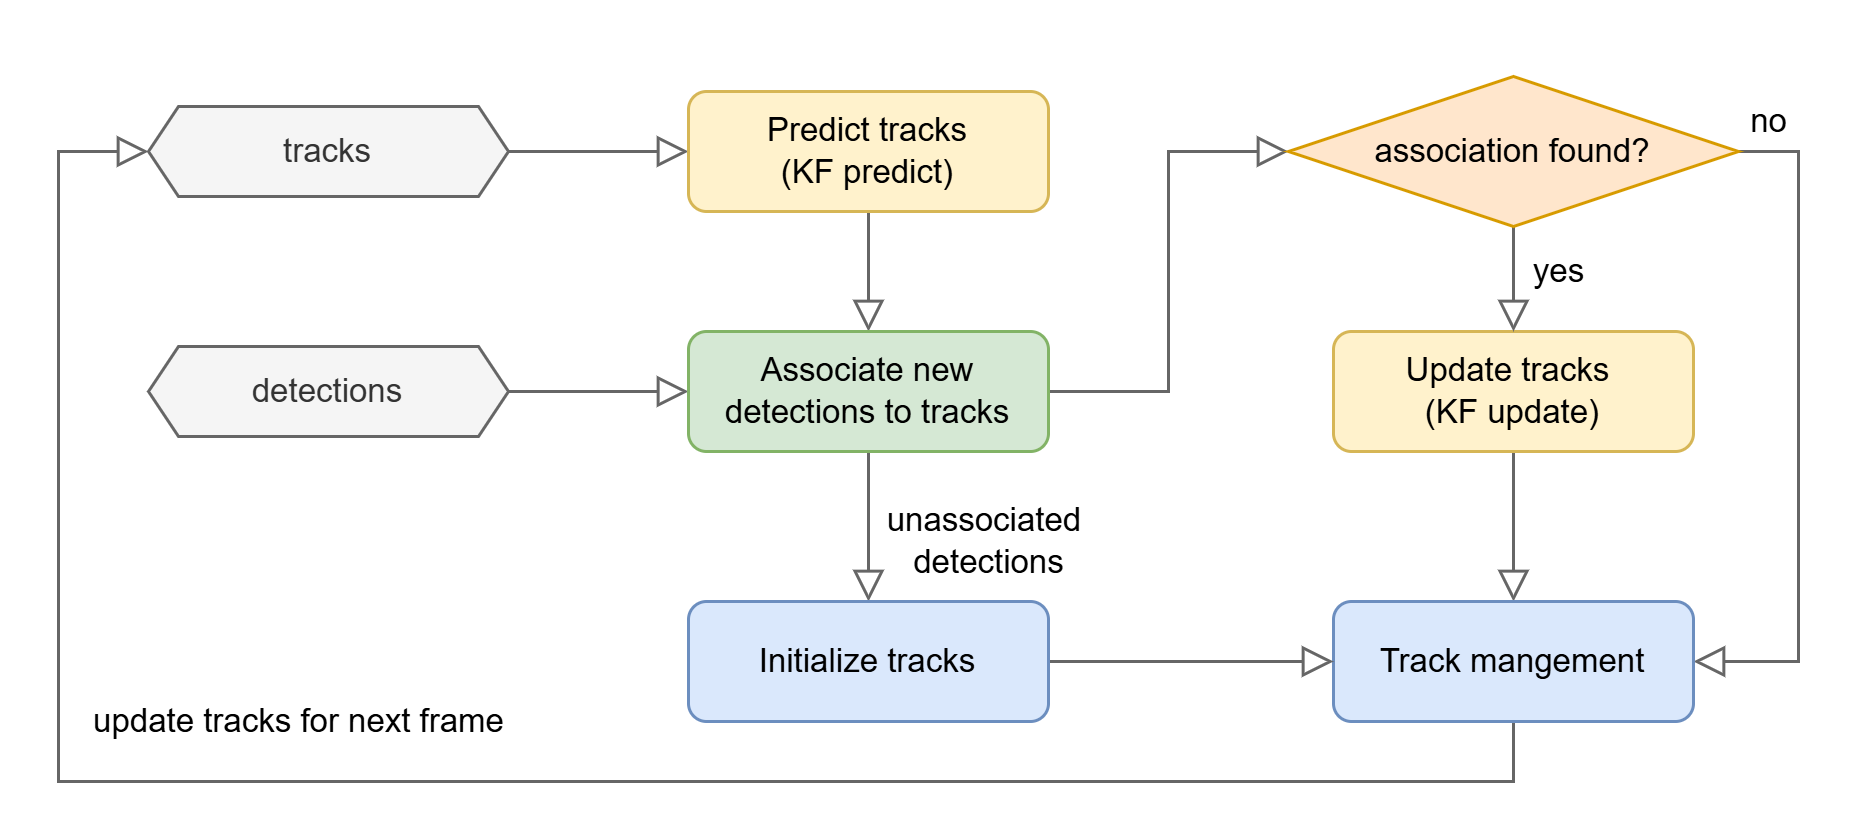

The diagram above was exported from draw.io. Its source (the exported page's mxGraphModel, read from the mxfile embedded in the PNG):
<mxGraphModel dx="1812" dy="580" grid="1" gridSize="10" guides="1" tooltips="1" connect="1" arrows="1" fold="1" page="1" pageScale="1" pageWidth="827" pageHeight="1169" math="0" shadow="0">
  <root>
    <mxCell id="0" />
    <mxCell id="1" parent="0" />
    <mxCell id="2" value="" style="rounded=0;whiteSpace=wrap;html=1;strokeColor=none;" vertex="1" parent="1">
      <mxGeometry x="-130" y="120" width="620" height="280" as="geometry" />
    </mxCell>
    <mxCell id="3" style="edgeStyle=orthogonalEdgeStyle;shape=connector;rounded=0;orthogonalLoop=1;jettySize=auto;html=1;exitX=1;exitY=0.5;exitDx=0;exitDy=0;shadow=0;strokeColor=#666666;strokeWidth=1;align=center;verticalAlign=middle;fontFamily=Helvetica;fontSize=11;fontColor=default;labelBackgroundColor=none;endArrow=block;endFill=0;endSize=8;fillColor=#f5f5f5;" edge="1" source="4" target="11" parent="1">
      <mxGeometry relative="1" as="geometry" />
    </mxCell>
    <mxCell id="4" value="detections" style="shape=hexagon;perimeter=hexagonPerimeter2;whiteSpace=wrap;html=1;fixedSize=1;fontFamily=Helvetica;fontSize=11;fontColor=#333333;labelBackgroundColor=none;size=10;fillColor=#f5f5f5;strokeColor=#666666;" vertex="1" parent="1">
      <mxGeometry x="-80" y="235" width="120" height="30" as="geometry" />
    </mxCell>
    <mxCell id="5" style="edgeStyle=orthogonalEdgeStyle;shape=connector;rounded=0;orthogonalLoop=1;jettySize=auto;html=1;exitX=1;exitY=0.5;exitDx=0;exitDy=0;shadow=0;strokeColor=#666666;strokeWidth=1;align=center;verticalAlign=middle;fontFamily=Helvetica;fontSize=11;fontColor=default;labelBackgroundColor=none;endArrow=block;endFill=0;endSize=8;fillColor=#f5f5f5;" edge="1" source="6" target="8" parent="1">
      <mxGeometry relative="1" as="geometry" />
    </mxCell>
    <mxCell id="6" value="tracks" style="shape=hexagon;perimeter=hexagonPerimeter2;whiteSpace=wrap;html=1;fixedSize=1;fontFamily=Helvetica;fontSize=11;fontColor=#333333;labelBackgroundColor=none;size=10;fillColor=#f5f5f5;strokeColor=#666666;" vertex="1" parent="1">
      <mxGeometry x="-80" y="155" width="120" height="30" as="geometry" />
    </mxCell>
    <mxCell id="7" style="edgeStyle=orthogonalEdgeStyle;shape=connector;rounded=0;orthogonalLoop=1;jettySize=auto;html=1;exitX=0.5;exitY=1;exitDx=0;exitDy=0;entryX=0.5;entryY=0;entryDx=0;entryDy=0;shadow=0;strokeColor=#666666;strokeWidth=1;align=center;verticalAlign=middle;fontFamily=Helvetica;fontSize=11;fontColor=default;labelBackgroundColor=none;endArrow=block;endFill=0;endSize=8;fillColor=#f5f5f5;" edge="1" source="8" target="11" parent="1">
      <mxGeometry relative="1" as="geometry" />
    </mxCell>
    <mxCell id="8" value="Predict tracks&lt;div&gt;(KF predict)&lt;/div&gt;" style="rounded=1;whiteSpace=wrap;html=1;fontSize=11;glass=0;strokeWidth=1;shadow=0;fillColor=#fff2cc;strokeColor=#d6b656;" vertex="1" parent="1">
      <mxGeometry x="100" y="150" width="120" height="40" as="geometry" />
    </mxCell>
    <mxCell id="9" style="edgeStyle=orthogonalEdgeStyle;shape=connector;rounded=0;orthogonalLoop=1;jettySize=auto;html=1;exitX=1;exitY=0.5;exitDx=0;exitDy=0;entryX=0;entryY=0.5;entryDx=0;entryDy=0;shadow=0;strokeColor=#666666;strokeWidth=1;align=center;verticalAlign=middle;fontFamily=Helvetica;fontSize=11;fontColor=default;labelBackgroundColor=none;endArrow=block;endFill=0;endSize=8;fillColor=#f5f5f5;" edge="1" source="11" target="16" parent="1">
      <mxGeometry relative="1" as="geometry" />
    </mxCell>
    <mxCell id="10" value="unassociated&amp;nbsp;&lt;div&gt;detections&lt;/div&gt;" style="edgeStyle=orthogonalEdgeStyle;shape=connector;rounded=0;orthogonalLoop=1;jettySize=auto;html=1;exitX=0.5;exitY=1;exitDx=0;exitDy=0;entryX=0.5;entryY=0;entryDx=0;entryDy=0;shadow=0;strokeColor=#666666;strokeWidth=1;align=center;verticalAlign=middle;fontFamily=Helvetica;fontSize=11;fontColor=default;labelBackgroundColor=none;endArrow=block;endFill=0;endSize=8;fillColor=#f5f5f5;" edge="1" source="11" target="20" parent="1">
      <mxGeometry x="0.2" y="40" relative="1" as="geometry">
        <mxPoint as="offset" />
      </mxGeometry>
    </mxCell>
    <mxCell id="11" value="Associate new detections to tracks" style="rounded=1;whiteSpace=wrap;html=1;fontSize=11;glass=0;strokeWidth=1;shadow=0;fillColor=#d5e8d4;strokeColor=#82b366;" vertex="1" parent="1">
      <mxGeometry x="100" y="230" width="120" height="40" as="geometry" />
    </mxCell>
    <mxCell id="12" style="edgeStyle=orthogonalEdgeStyle;shape=connector;rounded=0;orthogonalLoop=1;jettySize=auto;html=1;exitX=0.5;exitY=1;exitDx=0;exitDy=0;shadow=0;strokeColor=#666666;strokeWidth=1;align=center;verticalAlign=middle;fontFamily=Helvetica;fontSize=11;fontColor=default;labelBackgroundColor=none;endArrow=block;endFill=0;endSize=8;fillColor=#f5f5f5;" edge="1" source="13" target="18" parent="1">
      <mxGeometry relative="1" as="geometry" />
    </mxCell>
    <mxCell id="13" value="Update tracks&amp;nbsp;&lt;div&gt;(KF update)&lt;/div&gt;" style="rounded=1;whiteSpace=wrap;html=1;fontSize=11;glass=0;strokeWidth=1;shadow=0;fillColor=#fff2cc;strokeColor=#d6b656;" vertex="1" parent="1">
      <mxGeometry x="315" y="230" width="120" height="40" as="geometry" />
    </mxCell>
    <mxCell id="14" value="no" style="edgeStyle=orthogonalEdgeStyle;shape=connector;rounded=0;orthogonalLoop=1;jettySize=auto;html=1;exitX=1;exitY=0.5;exitDx=0;exitDy=0;entryX=1;entryY=0.5;entryDx=0;entryDy=0;shadow=0;strokeColor=#666666;strokeWidth=1;align=center;verticalAlign=middle;fontFamily=Helvetica;fontSize=11;fontColor=default;labelBackgroundColor=none;endArrow=block;endFill=0;endSize=8;fillColor=#f5f5f5;" edge="1" source="16" target="18" parent="1">
      <mxGeometry x="-0.9111" y="10" relative="1" as="geometry">
        <mxPoint as="offset" />
      </mxGeometry>
    </mxCell>
    <mxCell id="15" value="yes" style="edgeStyle=orthogonalEdgeStyle;shape=connector;rounded=0;orthogonalLoop=1;jettySize=auto;html=1;exitX=0.5;exitY=1;exitDx=0;exitDy=0;entryX=0.5;entryY=0;entryDx=0;entryDy=0;shadow=0;strokeColor=#666666;strokeWidth=1;align=center;verticalAlign=middle;fontFamily=Helvetica;fontSize=11;fontColor=default;labelBackgroundColor=none;endArrow=block;endFill=0;endSize=8;fillColor=#f5f5f5;" edge="1" source="16" target="13" parent="1">
      <mxGeometry x="-0.1429" y="15" relative="1" as="geometry">
        <mxPoint as="offset" />
      </mxGeometry>
    </mxCell>
    <mxCell id="16" value="association found?" style="rhombus;whiteSpace=wrap;html=1;fontFamily=Helvetica;fontSize=11;labelBackgroundColor=none;fillColor=#ffe6cc;strokeColor=#d79b00;" vertex="1" parent="1">
      <mxGeometry x="300" y="145" width="150" height="50" as="geometry" />
    </mxCell>
    <mxCell id="17" value="update tracks for next frame" style="edgeStyle=orthogonalEdgeStyle;shape=connector;rounded=0;orthogonalLoop=1;jettySize=auto;html=1;exitX=0.5;exitY=1;exitDx=0;exitDy=0;entryX=0;entryY=0.5;entryDx=0;entryDy=0;shadow=0;strokeColor=#666666;strokeWidth=1;align=center;verticalAlign=middle;fontFamily=Helvetica;fontSize=11;fontColor=default;labelBackgroundColor=none;endArrow=block;endFill=0;endSize=8;fillColor=#f5f5f5;" edge="1" source="18" target="6" parent="1">
      <mxGeometry x="0.141" y="-20" relative="1" as="geometry">
        <Array as="points">
          <mxPoint x="375" y="380" />
          <mxPoint x="-110" y="380" />
          <mxPoint x="-110" y="170" />
        </Array>
        <mxPoint as="offset" />
      </mxGeometry>
    </mxCell>
    <mxCell id="18" value="Track mangement" style="rounded=1;whiteSpace=wrap;html=1;fontSize=11;glass=0;strokeWidth=1;shadow=0;fillColor=#dae8fc;strokeColor=#6c8ebf;" vertex="1" parent="1">
      <mxGeometry x="315" y="320" width="120" height="40" as="geometry" />
    </mxCell>
    <mxCell id="19" style="edgeStyle=orthogonalEdgeStyle;shape=connector;rounded=0;orthogonalLoop=1;jettySize=auto;html=1;exitX=1;exitY=0.5;exitDx=0;exitDy=0;shadow=0;strokeColor=#666666;strokeWidth=1;align=center;verticalAlign=middle;fontFamily=Helvetica;fontSize=11;fontColor=default;labelBackgroundColor=none;endArrow=block;endFill=0;endSize=8;fillColor=#f5f5f5;" edge="1" source="20" target="18" parent="1">
      <mxGeometry relative="1" as="geometry" />
    </mxCell>
    <mxCell id="20" value="Initialize tracks" style="rounded=1;whiteSpace=wrap;html=1;fontSize=11;glass=0;strokeWidth=1;shadow=0;fillColor=#dae8fc;strokeColor=#6c8ebf;" vertex="1" parent="1">
      <mxGeometry x="100" y="320" width="120" height="40" as="geometry" />
    </mxCell>
  </root>
</mxGraphModel>